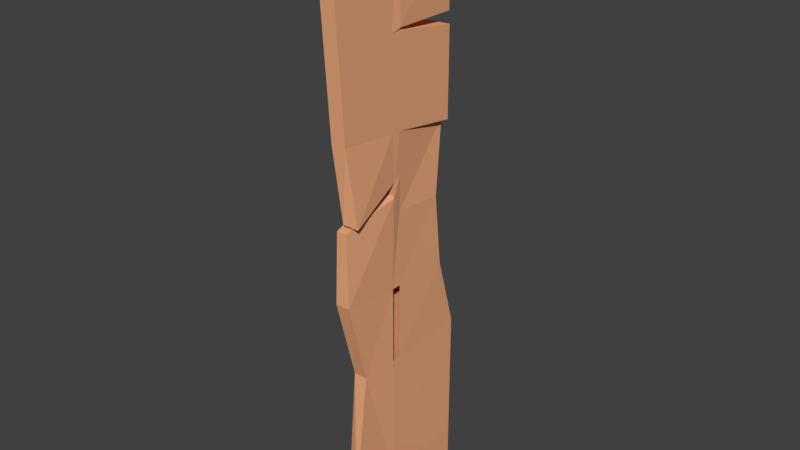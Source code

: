 # Source: tablon_de_madera.blend  (saved by Blender 2.79.0; exported with 4.5.12 LTS)
import bpy
from mathutils import Matrix  # noqa: F401  (used for matrix-valued properties, if any)

bpy.ops.wm.read_factory_settings(use_empty=True)
scene = bpy.context.scene
scene.name = 'Scene'

# ---- collections
col_collection_1 = bpy.data.collections.new('Collection 1'); scene.collection.children.link(col_collection_1)

# ---- materials (node trees are filled in below, after node groups)
mat_material = bpy.data.materials.new('Material')
mat_material.alpha_threshold = 0.0
mat_material.use_transparent_shadow = False
mat_material.diffuse_color = (0.8689, 0.4127, 0.216, 1.0)
mat_material.roughness = 0.5
mat_material.line_color = (0.0, 0.0, 0.0, 1.0)
mat_material_001 = bpy.data.materials.new('Material.001')
mat_material_001.alpha_threshold = 0.0
mat_material_001.use_transparent_shadow = False
mat_material_001.diffuse_color = (0.0, 0.0, 0.0, 1.0)
mat_material_001.roughness = 0.5

# ---- material node trees

# ---- world
world_world = bpy.data.worlds.new('World'); scene.world = world_world
world_world.color = (0.05088, 0.05088, 0.05088)
world_world.use_sun_shadow = False
world_world.sun_shadow_jitter_overblur = 0.0
world_world.cycles.sampling_method = 'MANUAL'

# ---- meshes
me_cube = bpy.data.meshes.new('Cube')
me_cube.from_pydata([(0.8405, 1.0, -1.0), (0.8485, -0.9268, -0.9903), (0.6754, -0.8585, -1.005), (0.6539, 1.252, -1.0), (0.8259, 1.023, 1.021), (0.8374, -0.5786, 0.987), (0.6514, -0.5654, 0.9791), (0.6393, 1.021, 1.02), (0.8405, 1.0, 6.299), (0.8603, -1.0, 6.299), (0.6736, -1.0, 6.299), (0.6539, 1.0, 6.299), (0.8603, -1.0, 6.01), (0.6736, -1.0, 6.01), (0.8405, 0.8473, 5.884), (0.6539, 0.7957, 5.884), (0.8514, 0.9846, -0.6043), (0.8806, -0.8367, -0.5822), (0.7084, -0.7684, -0.6046), (0.6649, 0.9816, -0.6071), (0.8504, -5.96e-08, -1.0), (0.6638, 2.98e-07, -1.0), (0.8504, -5.364e-07, 1.0), (0.666, 0.03156, 1.001), (0.8504, -5.364e-07, 6.299), (0.6638, 1.788e-07, 6.299), (0.6638, 1.788e-07, 6.01), (0.8504, -5.364e-07, 6.01), (0.6638, 2.98e-07, -0.6078), (0.8504, -1.788e-07, -0.6078), (0.661, 0.4808, 6.22), (0.6566, 0.8099, 6.22), (0.6566, 0.8099, 6.09), (0.661, 0.4808, 6.09), (0.6708, -0.653, 6.302), (0.6708, -0.653, 6.179), (0.6666, -0.3849, 6.302), (0.6666, -0.3849, 6.179), (0.6706, -0.4664, -0.8811), (0.6706, -0.4664, -0.7267), (0.6667, -0.2249, -0.8811), (0.6667, -0.2249, -0.7267), (0.6638, 2.98e-07, -1.0), (0.6539, 1.0, -1.0), (0.6539, 1.0, -0.6078), (0.6638, 2.98e-07, -0.6078), (0.6815, 0.4941, -0.8392), (0.6769, 0.7802, -0.8392), (0.6769, 0.7802, -0.6573), (0.6815, 0.4941, -0.6573), (0.6049, -0.654, 6.302), (0.6049, -0.654, 6.179), (0.6007, -0.3859, 6.302), (0.6007, -0.3859, 6.179), (0.573, 0.4796, 6.22), (0.5686, 0.8087, 6.22), (0.5686, 0.8087, 6.09), (0.573, 0.4796, 6.09), (0.5936, -0.4677, -0.8811), (0.5936, -0.4677, -0.7267), (0.5897, -0.2261, -0.8811), (0.5897, -0.2261, -0.7267), (0.6045, 0.4929, -0.8392), (0.5999, 0.7789, -0.8392), (0.5999, 0.7789, -0.6573), (0.6045, 0.4929, -0.6573), (0.8516, -0.12, -1.0), (0.8516, -0.12, 1.0), (0.8516, -0.12, 6.299), (0.8516, -0.12, 6.01), (0.8516, -0.12, -0.6078), (0.6649, -0.12, -1.0), (0.6631, -0.06719, 1.001), (0.6649, -0.12, 6.299), (0.6649, -0.12, 6.01), (0.6649, -0.12, -0.6078), (0.6671, -0.4171, 6.302), (0.6671, -0.4171, 6.179), (0.6672, -0.2539, -0.8811), (0.6672, -0.2539, -0.7267), (0.6012, -0.4181, 6.302), (0.6012, -0.4181, 6.179), (0.5902, -0.2551, -0.8811), (0.5902, -0.2551, -0.7267), (0.6736, -0.8608, 2.043), (0.6617, 0.7392, 1.947), (0.8603, -0.8608, 2.043), (0.8483, 0.7388, 1.945), (0.8504, -5.364e-07, 1.964), (0.6615, -0.03156, 1.963), (0.8516, -0.12, 1.964), (0.6668, -0.01423, 1.964), (0.8603, -0.8608, 3.925), (0.8405, 0.8473, 3.72), (0.8504, -5.364e-07, 3.846), (0.6625, -0.01688, 3.846), (0.8516, -0.12, 3.846), (0.6659, -0.06343, 3.846), (0.6736, -0.8608, 3.925), (0.6539, 0.7957, 3.72), (0.8603, -0.937, 5.066), (0.8278, 0.8515, 4.958), (0.863, -0.004213, 4.977), (0.6632, -0.007642, 5.03), (0.8516, -0.12, 5.03), (0.6654, -0.09438, 5.03), (0.6736, -0.937, 5.066), (0.6539, 0.7957, 4.904), (0.6736, -0.9311, 4.978), (0.6491, 0.759, 4.836), (0.8603, -0.9311, 4.978), (0.8405, 0.8473, 4.813), (0.8504, -5.364e-07, 4.939), (0.7044, -0.02272, 5.056), (0.8516, -0.12, 4.939), (0.6654, -0.092, 4.939), (0.7019, -0.8481, 2.94), (0.6496, 0.6349, 2.839), (0.8326, -0.8533, 2.95), (0.8363, 0.6594, 2.838), (0.8504, -5.364e-07, 2.905), (0.662, -0.02422, 2.905), (0.8792, -0.1275, 3.111), (0.6381, -0.05155, 3.148), (0.9319, -0.7719, 2.992), (0.7606, 0.8357, 3.73), (0.8477, 0.01161, 3.347), (0.6639, -0.03458, 3.356), (0.8575, -0.09246, 3.288), (0.6695, -0.05192, 3.345), (0.7483, -0.7984, 3.012), (0.5791, 0.7827, 3.735)], [], [(66, 1, 2, 71), (13, 12, 9, 10), (70, 67, 5, 17), (17, 5, 6, 18), (28, 23, 7, 19), (16, 0, 3, 19), (68, 73, 10, 9), (27, 14, 8, 24), (13, 10, 34, 35), (14, 15, 11, 8), (101, 107, 15, 14), (105, 106, 13, 74), (102, 101, 14, 27), (106, 100, 12, 13), (4, 16, 19, 7), (28, 19, 44, 45), (1, 17, 18, 2), (66, 70, 17, 1), (0, 16, 29, 20), (2, 18, 39, 38), (104, 102, 27, 69), (107, 103, 26, 15), (26, 25, 30, 33), (69, 27, 24, 68), (8, 11, 25, 24), (75, 72, 23, 28), (16, 4, 22, 29), (0, 20, 21, 3), (33, 30, 54, 57), (25, 11, 31, 30), (15, 26, 33, 32), (11, 15, 32, 31), (76, 36, 52, 80), (73, 25, 36, 76), (25, 26, 37, 36), (74, 13, 35, 77), (38, 39, 59, 58), (71, 2, 38, 78), (75, 28, 41, 79), (28, 21, 40, 41), (42, 45, 49, 46), (19, 3, 43, 44), (3, 21, 42, 43), (21, 28, 45, 42), (79, 41, 61, 83), (44, 43, 47, 48), (45, 44, 48, 49), (43, 42, 46, 47), (81, 51, 50, 80), (77, 35, 51, 81), (35, 34, 50, 51), (36, 37, 53, 52), (56, 57, 54, 55), (31, 32, 56, 55), (32, 33, 57, 56), (30, 31, 55, 54), (82, 83, 61, 60), (62, 65, 64, 63), (49, 48, 64, 65), (47, 46, 62, 63), (41, 40, 60, 61), (78, 38, 58, 82), (46, 49, 65, 62), (48, 47, 63, 64), (40, 78, 82, 60), (58, 59, 83, 82), (37, 77, 81, 53), (53, 81, 80, 52), (39, 79, 83, 59), (18, 75, 79, 39), (21, 71, 78, 40), (26, 74, 77, 37), (10, 73, 76, 34), (34, 76, 80, 50), (18, 6, 72, 75), (12, 69, 68, 9), (100, 104, 69, 12), (20, 29, 70, 66), (103, 105, 74, 26), (24, 25, 73, 68), (29, 22, 67, 70), (20, 66, 71, 21), (124, 128, 96, 92), (5, 67, 90, 86), (7, 23, 89, 85), (127, 129, 97, 95), (6, 5, 86, 84), (22, 4, 87, 88), (72, 6, 84, 91), (4, 7, 85, 87), (131, 127, 95, 99), (128, 126, 94, 96), (130, 124, 92, 98), (126, 125, 93, 94), (129, 130, 98, 97), (125, 131, 99, 93), (113, 115, 105, 103), (110, 114, 104, 100), (112, 113, 103, 102), (114, 112, 102, 104), (108, 110, 100, 106), (112, 111, 109, 113), (115, 108, 106, 105), (103, 107, 101, 102), (93, 99, 109, 111), (97, 98, 108, 115), (94, 93, 111, 112), (98, 92, 110, 108), (96, 94, 112, 114), (99, 95, 113, 109), (92, 96, 114, 110), (95, 97, 115, 113), (87, 85, 117, 119), (91, 84, 116, 123), (88, 87, 119, 120), (84, 86, 118, 116), (90, 88, 120, 122), (85, 89, 121, 117), (89, 91, 123, 121), (86, 90, 122, 118), (119, 117, 131, 125), (120, 119, 125, 126), (122, 120, 126, 128), (117, 121, 127, 131), (121, 123, 129, 127), (122, 123, 116, 118), (128, 129, 123, 122)])
me_cube.polygons.foreach_set('material_index', [0, 0, 0, 0, 0, 0, 0, 0, 0, 0, 0, 0, 0, 0, 0, 0, 0, 0, 0, 0, 0, 0, 0, 0, 0, 0, 0, 0, 1, 0, 0, 0, 1, 0, 0, 0, 1, 0, 0, 0, 0, 0, 0, 0, 1, 0, 0, 0, 1, 1, 1, 1, 1, 1, 1, 1, 1, 1, 1, 1, 1, 1, 1, 1, 1, 1, 1, 1, 1, 0, 0, 0, 0, 1, 0, 0, 0, 0, 0, 0, 0, 0, 0, 0, 0, 0, 0, 0, 0, 0, 0, 0, 0, 0, 0, 0, 0, 0, 0, 0, 0, 0, 0, 0, 0, 0, 0, 0, 0, 0, 0, 0, 0, 0, 0, 0, 0, 0, 0, 0, 0, 0, 0, 0, 0, 0, 0])
me_cube.materials.append(mat_material)
me_cube.materials.append(mat_material_001)
me_cube.use_remesh_preserve_volume = False
me_cube.use_remesh_preserve_attributes = False
me_cube.use_mirror_vertex_groups = False
me_cube.update()

# ---- objects
ob_cube = bpy.data.objects.new('Cube', me_cube)

# ---- transforms, parenting, visibility, modifiers, constraints
ob_cube.location = (0.0, 0.0, 0.0)
ob_cube.lock_rotations_4d = False
ob_cube.empty_display_type = 'ARROWS'
ob_cube.lineart.crease_threshold = 0.0

# ---- collection membership
col_collection_1.objects.link(ob_cube)

# ---- scene / render settings (as saved in the file)
scene.frame_start = 1; scene.frame_end = 250; scene.frame_set(1)
scene.render.engine = 'BLENDER_EEVEE_NEXT'
scene.render.resolution_percentage = 50
scene.render.dither_intensity = 0.0
scene.cycles.use_denoising = False
scene.cycles.samples = 128
scene.cycles.sampling_pattern = 'TABULATED_SOBOL'
scene.cycles.use_adaptive_sampling = False
scene.cycles.use_light_tree = False
scene.cycles.blur_glossy = 0.0
scene.cycles.sample_clamp_indirect = 0.0
scene.view_settings.view_transform = 'Standard'
bpy.context.view_layer.update()

# ---- added for rendering (the .blend has no active camera and no usable light): camera, sun
cam_auto = bpy.data.cameras.new('AutoCamera')
cam_auto.lens = 50.0
cam_auto.sensor_width = 36.0
cam_auto.clip_end = 1000.0
ob_auto_camera = bpy.data.objects.new('AutoCamera', cam_auto)
scene.collection.objects.link(ob_auto_camera)
ob_auto_camera.location = (7.83228, -8.37231, 8.31432)
ob_auto_camera.rotation_euler = (1.09748, -7.21219e-08, 0.694738)
scene.camera = ob_auto_camera
light_auto_sun = bpy.data.lights.new('AutoSun', 'SUN')
light_auto_sun.energy = 3.0
light_auto_sun.angle = 0.0523599
ob_auto_sun = bpy.data.objects.new('AutoSun', light_auto_sun)
scene.collection.objects.link(ob_auto_sun)
ob_auto_sun.rotation_euler = (0.872665, 0.174533, 0.523599)
bpy.context.view_layer.update()

